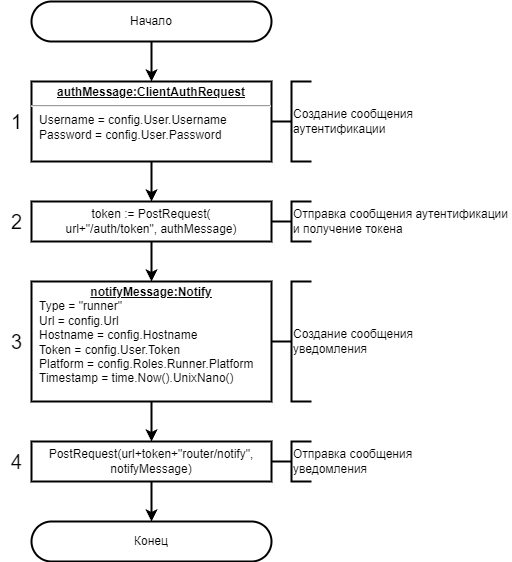

The diagram above was exported from draw.io. Its source (the exported page's mxGraphModel, read from the mxfile embedded in the PNG):
<mxGraphModel dx="1185" dy="683" grid="1" gridSize="10" guides="1" tooltips="1" connect="1" arrows="1" fold="1" page="1" pageScale="1" pageWidth="827" pageHeight="1169" math="0" shadow="0">
  <root>
    <mxCell id="0" />
    <mxCell id="1" parent="0" />
    <mxCell id="4ptDRLxXQRZTadATaenu-1" value="Начало" style="rounded=1;whiteSpace=wrap;html=1;arcSize=50;strokeWidth=2;" parent="1" vertex="1">
      <mxGeometry x="240" y="80" width="240" height="40" as="geometry" />
    </mxCell>
    <mxCell id="4ptDRLxXQRZTadATaenu-2" value="token := PostRequest(&lt;br&gt;url+&quot;/auth/token&quot;,&amp;nbsp;&lt;span style=&quot;border-color: var(--border-color);&quot;&gt;authMessage&lt;/span&gt;)" style="rounded=0;whiteSpace=wrap;html=1;strokeWidth=2;" parent="1" vertex="1">
      <mxGeometry x="240" y="280" width="240" height="40" as="geometry" />
    </mxCell>
    <mxCell id="4ptDRLxXQRZTadATaenu-3" value="" style="endArrow=classic;html=1;rounded=0;exitX=0.5;exitY=1;exitDx=0;exitDy=0;entryX=0.5;entryY=0;entryDx=0;entryDy=0;strokeWidth=2;" parent="1" source="4ptDRLxXQRZTadATaenu-1" target="4ptDRLxXQRZTadATaenu-8" edge="1">
      <mxGeometry width="50" height="50" relative="1" as="geometry">
        <mxPoint x="300" y="270" as="sourcePoint" />
        <mxPoint x="350" y="220" as="targetPoint" />
      </mxGeometry>
    </mxCell>
    <mxCell id="4ptDRLxXQRZTadATaenu-4" value="" style="endArrow=classic;html=1;rounded=0;exitX=0.5;exitY=1;exitDx=0;exitDy=0;entryX=0.5;entryY=0;entryDx=0;entryDy=0;strokeWidth=2;" parent="1" source="4ptDRLxXQRZTadATaenu-2" target="4ptDRLxXQRZTadATaenu-10" edge="1">
      <mxGeometry width="50" height="50" relative="1" as="geometry">
        <mxPoint x="300" y="500" as="sourcePoint" />
        <mxPoint x="350" y="450" as="targetPoint" />
      </mxGeometry>
    </mxCell>
    <mxCell id="4ptDRLxXQRZTadATaenu-5" value="Конец" style="rounded=1;whiteSpace=wrap;html=1;arcSize=50;strokeWidth=2;" parent="1" vertex="1">
      <mxGeometry x="240" y="600" width="240" height="40" as="geometry" />
    </mxCell>
    <mxCell id="4ptDRLxXQRZTadATaenu-6" value="&lt;div&gt;PostRequest(&lt;span style=&quot;background-color: initial;&quot;&gt;url+token+&quot;router/notify&quot;,&lt;/span&gt;&lt;/div&gt;notifyMessage)&lt;span style=&quot;border-color: var(--border-color);&quot;&gt;&lt;br&gt;&lt;/span&gt;" style="rounded=0;whiteSpace=wrap;html=1;strokeWidth=2;" parent="1" vertex="1">
      <mxGeometry x="240" y="520" width="240" height="40" as="geometry" />
    </mxCell>
    <mxCell id="4ptDRLxXQRZTadATaenu-7" value="" style="endArrow=classic;html=1;rounded=0;exitX=0.5;exitY=1;exitDx=0;exitDy=0;entryX=0.5;entryY=0;entryDx=0;entryDy=0;strokeWidth=2;" parent="1" source="4ptDRLxXQRZTadATaenu-6" target="4ptDRLxXQRZTadATaenu-5" edge="1">
      <mxGeometry width="50" height="50" relative="1" as="geometry">
        <mxPoint x="370" y="660" as="sourcePoint" />
        <mxPoint x="360" y="670" as="targetPoint" />
      </mxGeometry>
    </mxCell>
    <mxCell id="4ptDRLxXQRZTadATaenu-8" value="&lt;p style=&quot;margin:0px;margin-top:4px;text-align:center;text-decoration:underline;&quot;&gt;&lt;b&gt;authMessage:ClientAuthRequest&lt;/b&gt;&lt;/p&gt;&lt;hr&gt;&lt;p style=&quot;margin:0px;margin-left:8px;&quot;&gt;Username = config.User.Username&lt;br&gt;Password = config.User.Password&lt;br&gt;&lt;/p&gt;" style="verticalAlign=top;align=left;overflow=fill;fontSize=12;fontFamily=Helvetica;html=1;strokeColor=default;strokeWidth=2;fillColor=none;" parent="1" vertex="1">
      <mxGeometry x="240" y="160" width="240" height="80" as="geometry" />
    </mxCell>
    <mxCell id="4ptDRLxXQRZTadATaenu-9" value="" style="endArrow=classic;html=1;rounded=0;exitX=0.5;exitY=1;exitDx=0;exitDy=0;entryX=0.5;entryY=0;entryDx=0;entryDy=0;strokeWidth=2;" parent="1" source="4ptDRLxXQRZTadATaenu-8" target="4ptDRLxXQRZTadATaenu-2" edge="1">
      <mxGeometry width="50" height="50" relative="1" as="geometry">
        <mxPoint x="480" y="310" as="sourcePoint" />
        <mxPoint x="530" y="260" as="targetPoint" />
      </mxGeometry>
    </mxCell>
    <mxCell id="4ptDRLxXQRZTadATaenu-10" value="&lt;p style=&quot;margin:0px;margin-top:4px;text-align:center;text-decoration:underline;&quot;&gt;&lt;b&gt;notifyMessage:&lt;/b&gt;&lt;b style=&quot;background-color: initial;&quot;&gt;&lt;u&gt;Notify&lt;/u&gt;&lt;/b&gt;&lt;/p&gt;&lt;p style=&quot;margin:0px;margin-left:8px;&quot;&gt;Type = &quot;runner&quot;&lt;/p&gt;&lt;p style=&quot;margin:0px;margin-left:8px;&quot;&gt;&#09;&#09;Url = config.Url&lt;/p&gt;&lt;p style=&quot;margin:0px;margin-left:8px;&quot;&gt;&lt;span style=&quot;&quot;&gt;&#09;&#09;&lt;/span&gt;Hostname = config.Hostname&lt;/p&gt;&lt;p style=&quot;margin:0px;margin-left:8px;&quot;&gt;&lt;span style=&quot;&quot;&gt;&#09;&#09;&lt;/span&gt;Token = config.User.Token&lt;/p&gt;&lt;p style=&quot;margin:0px;margin-left:8px;&quot;&gt;&lt;span style=&quot;&quot;&gt;&#09;&#09;&lt;/span&gt;Platform = config.Roles.Runner.Platform&lt;/p&gt;&lt;p style=&quot;margin:0px;margin-left:8px;&quot;&gt;&lt;span style=&quot;&quot;&gt;&#09;&#09;&lt;/span&gt;Timestamp = time.Now().UnixNano()&lt;/p&gt;" style="verticalAlign=top;align=left;overflow=fill;fontSize=12;fontFamily=Helvetica;html=1;strokeColor=default;strokeWidth=2;fillColor=none;" parent="1" vertex="1">
      <mxGeometry x="240" y="360" width="240" height="120" as="geometry" />
    </mxCell>
    <mxCell id="4ptDRLxXQRZTadATaenu-11" value="" style="endArrow=classic;html=1;rounded=0;exitX=0.5;exitY=1;exitDx=0;exitDy=0;entryX=0.5;entryY=0;entryDx=0;entryDy=0;strokeWidth=2;" parent="1" source="4ptDRLxXQRZTadATaenu-10" target="4ptDRLxXQRZTadATaenu-6" edge="1">
      <mxGeometry width="50" height="50" relative="1" as="geometry">
        <mxPoint x="420" y="500" as="sourcePoint" />
        <mxPoint x="470" y="450" as="targetPoint" />
      </mxGeometry>
    </mxCell>
    <mxCell id="4ptDRLxXQRZTadATaenu-12" value="2" style="text;html=1;align=center;verticalAlign=middle;resizable=0;points=[];autosize=1;strokeColor=none;fillColor=none;fontSize=20;strokeWidth=2;" parent="1" vertex="1">
      <mxGeometry x="210" y="280" width="30" height="40" as="geometry" />
    </mxCell>
    <mxCell id="4ptDRLxXQRZTadATaenu-13" value="1" style="text;html=1;align=center;verticalAlign=middle;resizable=0;points=[];autosize=1;strokeColor=none;fillColor=none;fontSize=20;strokeWidth=2;" parent="1" vertex="1">
      <mxGeometry x="210" y="180" width="30" height="40" as="geometry" />
    </mxCell>
    <mxCell id="4ptDRLxXQRZTadATaenu-14" value="3" style="text;html=1;align=center;verticalAlign=middle;resizable=0;points=[];autosize=1;strokeColor=none;fillColor=none;fontSize=20;strokeWidth=2;" parent="1" vertex="1">
      <mxGeometry x="210" y="400" width="30" height="40" as="geometry" />
    </mxCell>
    <mxCell id="4ptDRLxXQRZTadATaenu-15" value="4" style="text;html=1;align=center;verticalAlign=middle;resizable=0;points=[];autosize=1;strokeColor=none;fillColor=none;fontSize=20;strokeWidth=2;" parent="1" vertex="1">
      <mxGeometry x="210" y="520" width="30" height="40" as="geometry" />
    </mxCell>
    <mxCell id="4ptDRLxXQRZTadATaenu-16" value="" style="strokeWidth=2;html=1;shape=mxgraph.flowchart.annotation_2;align=left;labelPosition=right;pointerEvents=1;" parent="1" vertex="1">
      <mxGeometry x="480" y="160" width="40" height="80" as="geometry" />
    </mxCell>
    <mxCell id="4ptDRLxXQRZTadATaenu-17" value="Создание сообщения аутентификации" style="rounded=0;whiteSpace=wrap;html=1;strokeColor=none;fillColor=none;strokeWidth=2;align=left;" parent="1" vertex="1">
      <mxGeometry x="500" y="160" width="140" height="80" as="geometry" />
    </mxCell>
    <mxCell id="4ptDRLxXQRZTadATaenu-18" value="" style="strokeWidth=2;html=1;shape=mxgraph.flowchart.annotation_2;align=left;labelPosition=right;pointerEvents=1;" parent="1" vertex="1">
      <mxGeometry x="480" y="280" width="40" height="40" as="geometry" />
    </mxCell>
    <mxCell id="4ptDRLxXQRZTadATaenu-19" value="" style="strokeWidth=2;html=1;shape=mxgraph.flowchart.annotation_2;align=left;labelPosition=right;pointerEvents=1;" parent="1" vertex="1">
      <mxGeometry x="480" y="520" width="40" height="40" as="geometry" />
    </mxCell>
    <mxCell id="4ptDRLxXQRZTadATaenu-20" value="Отправка сообщения аутентификации и получение токена" style="rounded=0;whiteSpace=wrap;html=1;strokeColor=none;fillColor=none;strokeWidth=2;align=left;" parent="1" vertex="1">
      <mxGeometry x="500" y="280" width="220" height="40" as="geometry" />
    </mxCell>
    <mxCell id="4ptDRLxXQRZTadATaenu-21" value="Отправка сообщения уведомления" style="rounded=0;whiteSpace=wrap;html=1;strokeColor=none;fillColor=none;strokeWidth=2;align=left;" parent="1" vertex="1">
      <mxGeometry x="500" y="520" width="140" height="40" as="geometry" />
    </mxCell>
    <mxCell id="4ptDRLxXQRZTadATaenu-22" value="" style="strokeWidth=2;html=1;shape=mxgraph.flowchart.annotation_2;align=left;labelPosition=right;pointerEvents=1;" parent="1" vertex="1">
      <mxGeometry x="480" y="360" width="40" height="120" as="geometry" />
    </mxCell>
    <mxCell id="4ptDRLxXQRZTadATaenu-23" value="Создание сообщения уведомления" style="rounded=0;whiteSpace=wrap;html=1;strokeColor=none;fillColor=none;strokeWidth=2;align=left;" parent="1" vertex="1">
      <mxGeometry x="500" y="360" width="140" height="120" as="geometry" />
    </mxCell>
  </root>
</mxGraphModel>